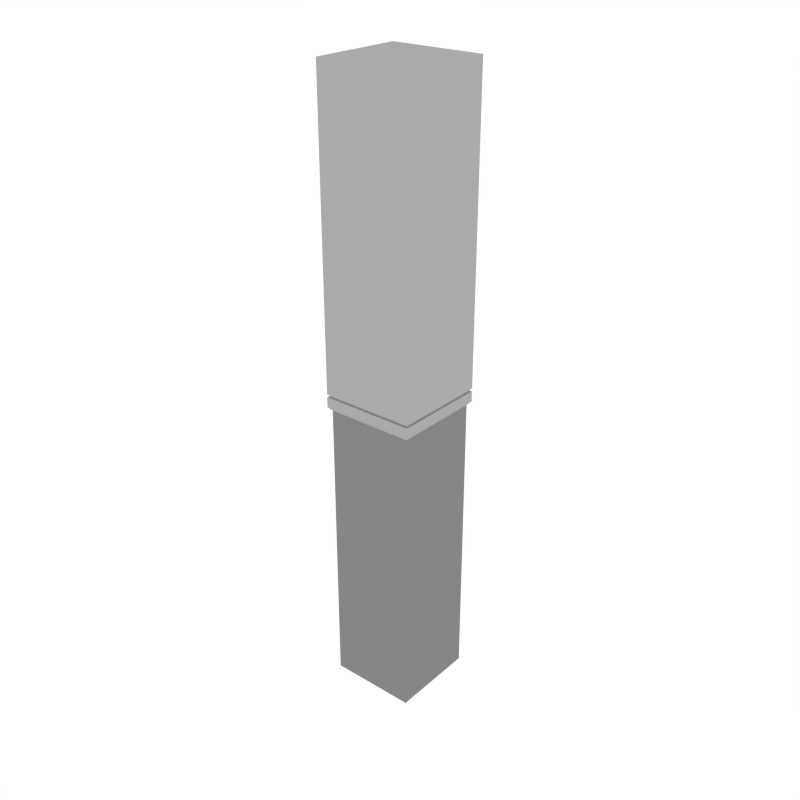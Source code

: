 # Source: Column_1.blend  (saved by Blender 3.4.6; exported with 4.5.12 LTS)
import bpy
from mathutils import Matrix  # noqa: F401  (used for matrix-valued properties, if any)

bpy.ops.wm.read_factory_settings(use_empty=True)
scene = bpy.context.scene
scene.name = 'Scene'

# ---- collections
col_collection_1 = bpy.data.collections.new('Collection 1'); scene.collection.children.link(col_collection_1)

# ---- materials (node trees are filled in below, after node groups)
mat_main = bpy.data.materials.new('Main')
mat_main.alpha_threshold = 0.0
mat_main.diffuse_color = (0.402, 0.402, 0.402, 1.0)
mat_main.roughness = 0.5
mat_darkgrey = bpy.data.materials.new('DarkGrey')
mat_darkgrey.alpha_threshold = 0.0
mat_darkgrey.diffuse_color = (0.2395, 0.2395, 0.2395, 1.0)
mat_darkgrey.roughness = 0.5

# ---- node groups
ng_auto_smooth = bpy.data.node_groups.new('Auto Smooth', 'GeometryNodeTree')
_s = ng_auto_smooth.interface.new_socket(name='Geometry', in_out='OUTPUT', socket_type='NodeSocketGeometry')
_s = ng_auto_smooth.interface.new_socket(name='Geometry', in_out='INPUT', socket_type='NodeSocketGeometry')
_s = ng_auto_smooth.interface.new_socket(name='Angle', in_out='INPUT', socket_type='NodeSocketFloat')
_s.subtype = 'ANGLE'
_s.min_value = 0.0
_s.max_value = 3.142
ng_auto_smooth.is_modifier = True
_N = ng_auto_smooth.nodes; _L = ng_auto_smooth.links
n0 = _N.new('NodeGroupOutput'); n0.name = 'Group Output'; n0.location = (480, -100)
n1 = _N.new('NodeGroupInput'); n1.name = 'Group Input'; n1.location = (-420, -300)
n2 = _N.new('NodeGroupInput'); n2.name = 'Group Input.001'; n2.location = (-60, -100)
n3 = _N.new('GeometryNodeSetShadeSmooth'); n3.name = 'Set Shade Smooth'; n3.location = (120, -100)
n3.domain = 'EDGE'
n4 = _N.new('GeometryNodeSetShadeSmooth'); n4.name = 'Set Shade Smooth.001'; n4.location = (300, -100)
n5 = _N.new('GeometryNodeInputMeshEdgeAngle'); n5.name = 'Edge Angle'; n5.location = (-420, -220)
n6 = _N.new('GeometryNodeInputEdgeSmooth'); n6.name = 'Is Edge Smooth'; n6.location = (-60, -160)
n7 = _N.new('GeometryNodeInputShadeSmooth'); n7.name = 'Is Face Smooth'; n7.location = (-240, -340)
n8 = _N.new('FunctionNodeBooleanMath'); n8.name = 'Boolean Math'; n8.location = (-60, -220)
n9 = _N.new('FunctionNodeCompare'); n9.name = 'Compare'; n9.location = (-240, -180)
n9.operation = 'LESS_EQUAL'
_L.new(n5.outputs[0], n9.inputs[0])
_L.new(n4.outputs[0], n0.inputs[0])
_L.new(n1.outputs[1], n9.inputs[1])
_L.new(n9.outputs[0], n8.inputs[0])
_L.new(n7.outputs[0], n8.inputs[1])
_L.new(n2.outputs[0], n3.inputs[0])
_L.new(n6.outputs[0], n3.inputs[1])
_L.new(n3.outputs[0], n4.inputs[0])
_L.new(n8.outputs[0], n3.inputs[2])
n0.is_active_output = True

# ---- material node trees

# ---- world
world_world = bpy.data.worlds.new('World'); scene.world = world_world
world_world.color = (1.0, 1.0, 1.0)
world_world.use_sun_shadow = False
world_world.sun_shadow_jitter_overblur = 0.0
world_world.cycles.sampling_method = 'NONE'
world_world.cycles.sample_map_resolution = 256

# ---- meshes
me_plane_266 = bpy.data.meshes.new('Plane.266')
me_plane_266.from_pydata([(0.3418, -0.3418, 2.201), (0.3418, -0.3418, 4.463), (-0.3421, -0.3421, 2.201), (-0.3421, -0.3421, 4.463), (0.3421, 0.3421, 2.201), (0.3421, 0.3421, 4.463), (-0.3418, 0.3418, 2.201), (-0.3418, 0.3418, 4.463), (-0.3421, -0.3421, 2.275), (0.3184, -0.3184, 0.0), (-0.3184, -0.3184, 0.0), (-0.3184, -0.3184, 2.172), (0.3184, -0.3184, 2.172), (0.3184, 0.3184, 0.0), (0.3184, 0.3184, 2.172), (-0.3184, 0.3184, 0.0), (-0.3184, 0.3184, 2.172), (0.3418, -0.3418, 2.275), (0.3421, 0.3421, 2.275), (-0.3418, 0.3418, 2.275), (-0.3421, -0.3421, 2.295), (0.3418, -0.3418, 2.295), (0.3421, 0.3421, 2.295), (-0.3418, 0.3418, 2.295), (-0.3294, 0.3294, 2.275), (0.3298, 0.3298, 2.275), (-0.3298, -0.3298, 2.275), (0.3294, -0.3294, 2.275), (-0.3298, -0.3298, 2.295), (0.3294, -0.3294, 2.295), (0.3298, 0.3298, 2.295), (-0.3294, 0.3294, 2.295)], [], [(20, 21, 1, 3), (17, 18, 25, 27), (18, 17, 0, 4), (2, 0, 17, 8), (6, 16, 11, 2), (8, 19, 6, 2), (7, 3, 1, 5), (0, 12, 14, 4), (22, 23, 7, 5), (4, 6, 19, 18), (9, 10, 15, 13), (12, 11, 10, 9), (0, 2, 11, 12), (9, 13, 14, 12), (6, 4, 14, 16), (15, 10, 11, 16), (16, 14, 13, 15), (22, 21, 29, 30), (5, 1, 21, 22), (20, 23, 31, 28), (3, 7, 23, 20), (19, 8, 26, 24), (28, 31, 24, 26), (30, 29, 27, 25), (25, 24, 31, 30), (26, 27, 29, 28), (21, 20, 28, 29), (18, 19, 24, 25), (23, 22, 30, 31), (8, 17, 27, 26)])
me_plane_266.polygons.foreach_set('material_index', [0, 0, 0, 0, 0, 0, 0, 0, 0, 0, 1, 1, 0, 1, 0, 1, 1, 0, 0, 0, 0, 0, 0, 0, 0, 0, 0, 0, 0, 0])
me_plane_266.materials.append(mat_main)
me_plane_266.materials.append(mat_darkgrey)
me_plane_266.use_remesh_preserve_volume = False
me_plane_266.use_remesh_preserve_attributes = False
me_plane_266.use_mirror_vertex_groups = False
me_plane_266.update()

# ---- objects
ob_column_1 = bpy.data.objects.new('Column_1', me_plane_266)

# ---- transforms, parenting, visibility, modifiers, constraints
ob_column_1.location = (0.0, 0.0, 0.0)
ob_column_1.lineart.crease_threshold = 0.0
_m = ob_column_1.modifiers.new('Auto Smooth', 'NODES')
_m.node_group = ng_auto_smooth
_gi = [s.identifier for s in ng_auto_smooth.interface.items_tree if s.item_type == 'SOCKET' and s.in_out == 'INPUT']
_m[_gi[1]] = 0.5236  # Angle

# ---- collection membership
col_collection_1.objects.link(ob_column_1)

# ---- scene / render settings (as saved in the file)
scene.frame_start = 1; scene.frame_end = 250; scene.frame_set(0)
scene.render.engine = 'CYCLES'
scene.render.resolution_x = 1000
scene.render.resolution_y = 1000
scene.render.dither_intensity = 0.0
scene.cycles.samples = 200
scene.cycles.sampling_pattern = 'TABULATED_SOBOL'
scene.cycles.light_sampling_threshold = 0.0
scene.cycles.use_adaptive_sampling = False
scene.cycles.use_light_tree = False
scene.cycles.caustics_reflective = False
scene.cycles.caustics_refractive = False
scene.cycles.blur_glossy = 0.0
scene.cycles.max_bounces = 2
scene.cycles.pixel_filter_type = 'GAUSSIAN'
scene.cycles.sample_clamp_indirect = 0.0
scene.view_settings.view_transform = 'Standard'
bpy.context.view_layer.update()

# ---- added for rendering (the .blend has no active camera): camera
cam_auto = bpy.data.cameras.new('AutoCamera')
cam_auto.lens = 50.0
cam_auto.sensor_width = 36.0
cam_auto.clip_end = 1000.0
ob_auto_camera = bpy.data.objects.new('AutoCamera', cam_auto)
scene.collection.objects.link(ob_auto_camera)
ob_auto_camera.location = (4.2256, -5.07072, 5.61219)
ob_auto_camera.rotation_euler = (1.09748, -7.21219e-08, 0.694738)
scene.camera = ob_auto_camera
bpy.context.view_layer.update()

